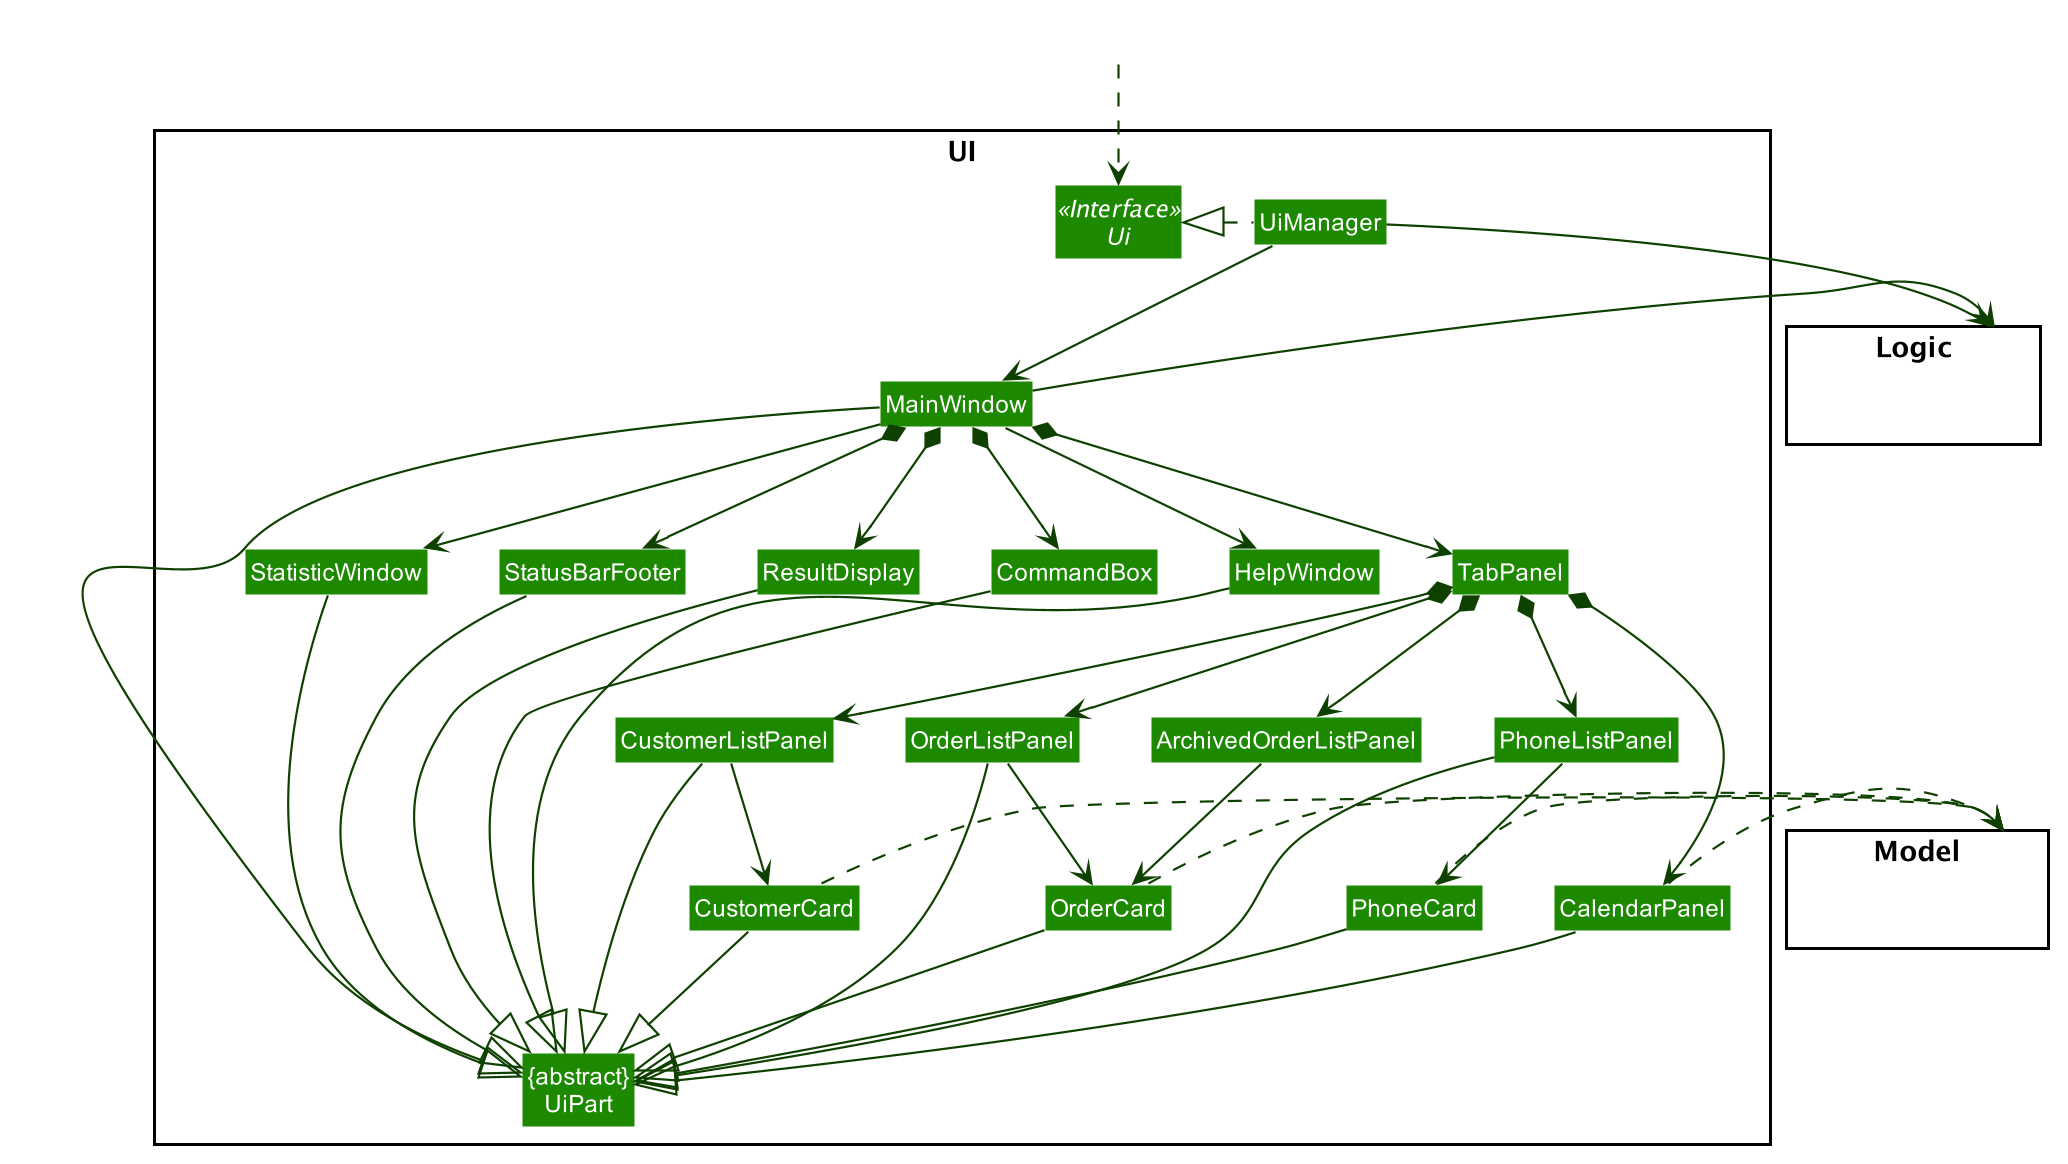

The diagram above was rendered by PlantUML. Its source (embedded in the PNG):
@startuml








skinparam BackgroundColor #FFFFFFF

skinparam Shadowing false

skinparam Class {
    FontColor #FFFFFF
    BorderThickness 1
    BorderColor #FFFFFF
    StereotypeFontColor #FFFFFF
    FontName Arial
}

skinparam Actor {
    BorderColor #000000
    Color #000000
    FontName Arial
}

skinparam Sequence {
    MessageAlign center
    BoxFontSize 15
    BoxPadding 0
    BoxFontColor #FFFFFF
    FontName Arial
}

skinparam Participant {
    FontColor #FFFFFFF
    Padding 20
}

skinparam MinClassWidth 50
skinparam ParticipantPadding 10
skinparam Shadowing false
skinparam DefaultTextAlignment center
skinparam packageStyle Rectangle

hide footbox
hide members
hide circle
skinparam arrowThickness 1.1
skinparam arrowColor #0E4100
skinparam classBackgroundColor #1D8900

package UI <<Rectangle>>{
Interface Ui <<Interface>>
Class "{abstract}\nUiPart" as UiPart
Class UiManager
Class MainWindow
Class HelpWindow
Class ResultDisplay
Class CustomerCard
Class CustomerListPanel
Class OrderCard
Class OrderListPanel
Class ArchivedOrderListPanel
Class PhoneCard
Class PhoneListPanel

Class CalendarPanel
Class StatusBarFooter
Class CommandBox
Class TabPanel
Class StatisticWindow
}

package Model <<Rectangle>> {
Class HiddenModel #FFFFFF
}

package Logic <<Rectangle>> {
Class HiddenLogic #FFFFFF
}

Class HiddenOutside #FFFFFF
HiddenOutside ..> Ui

UiManager .left.|> Ui
UiManager -down-> MainWindow
MainWindow --> HelpWindow
MainWindow --> StatisticWindow
MainWindow *-down-> CommandBox
MainWindow *-down-> ResultDisplay
MainWindow *-down-> TabPanel
MainWindow *-down-> StatusBarFooter


TabPanel *-down-> CustomerListPanel
TabPanel *-down-> PhoneListPanel
TabPanel *-down-> ArchivedOrderListPanel
TabPanel *-down-> OrderListPanel
TabPanel *-down-> CalendarPanel

CustomerListPanel -down-> CustomerCard
PhoneListPanel -down-> PhoneCard
ArchivedOrderListPanel -down->OrderCard
OrderListPanel -down-> OrderCard

MainWindow -left-|> UiPart

ResultDisplay --|> UiPart
CommandBox --|> UiPart

StatusBarFooter --|> UiPart
HelpWindow -down-|> UiPart

UiManager -right-> Logic
MainWindow -right-> Logic

CustomerListPanel --|> UiPart
PhoneListPanel --|> UiPart
OrderListPanel--|> UiPart
CalendarPanel --|> UiPart
StatisticWindow --|> UiPart
CustomerCard -down-|> UiPart
PhoneCard -down-|> UiPart
OrderCard -down-|> UiPart

CustomerCard .right.> Model
PhoneCard .right.> Model
OrderCard .right.> Model
CalendarPanel .right.> Model

TabPanel -[hidden]left- HelpWindow
HelpWindow -[hidden]left- CommandBox
CommandBox -[hidden]left- ResultDisplay
ResultDisplay -[hidden]left- StatusBarFooter
StatisticWindow -[hidden]right- StatusBarFooter

MainWindow -[hidden]-|> UiPart
@enduml